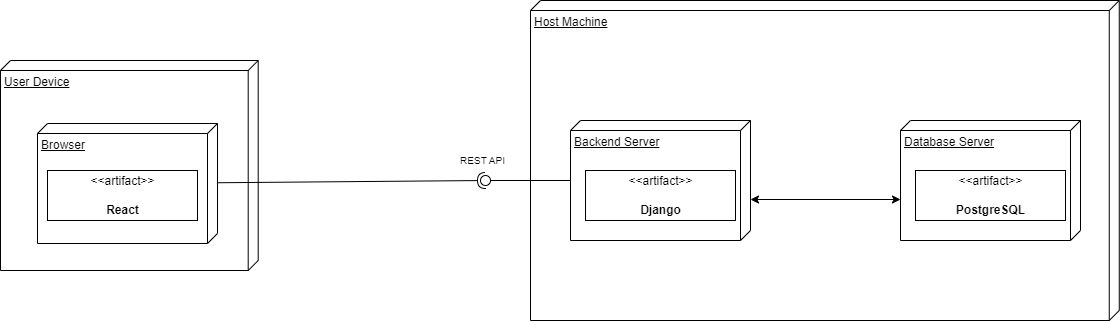

The diagram above was exported from draw.io. Its source (the exported page's mxGraphModel, read from the mxfile embedded in the PNG):
<mxGraphModel dx="1384" dy="772" grid="1" gridSize="10" guides="1" tooltips="1" connect="1" arrows="1" fold="1" page="1" pageScale="1" pageWidth="827" pageHeight="1169" math="0" shadow="0">
  <root>
    <mxCell id="0" />
    <mxCell id="1" parent="0" />
    <mxCell id="KXMMCeaO8x9PqELRkedT-1" value="User Device" style="verticalAlign=top;align=left;spacingTop=8;spacingLeft=2;spacingRight=12;shape=cube;size=10;direction=south;fontStyle=4;html=1;" parent="1" vertex="1">
      <mxGeometry x="230" y="170" width="257.69" height="210" as="geometry" />
    </mxCell>
    <mxCell id="KXMMCeaO8x9PqELRkedT-2" value="Browser" style="verticalAlign=top;align=left;spacingTop=8;spacingLeft=2;spacingRight=12;shape=cube;size=10;direction=south;fontStyle=4;html=1;" parent="1" vertex="1">
      <mxGeometry x="267" y="233" width="180" height="120" as="geometry" />
    </mxCell>
    <mxCell id="KXMMCeaO8x9PqELRkedT-3" value="Host Machine" style="verticalAlign=top;align=left;spacingTop=8;spacingLeft=2;spacingRight=12;shape=cube;size=10;direction=south;fontStyle=4;html=1;" parent="1" vertex="1">
      <mxGeometry x="760" y="110" width="588.76" height="320" as="geometry" />
    </mxCell>
    <mxCell id="KXMMCeaO8x9PqELRkedT-5" value="Database Server" style="verticalAlign=top;align=left;spacingTop=8;spacingLeft=2;spacingRight=12;shape=cube;size=10;direction=south;fontStyle=4;html=1;" parent="1" vertex="1">
      <mxGeometry x="1130" y="230" width="180" height="120" as="geometry" />
    </mxCell>
    <mxCell id="KXMMCeaO8x9PqELRkedT-7" value="&amp;lt;&amp;lt;artifact&amp;gt;&amp;gt;&lt;br&gt;&lt;br&gt;&lt;b&gt;PostgreSQL&lt;/b&gt;" style="html=1;align=center;verticalAlign=middle;dashed=0;" parent="1" vertex="1">
      <mxGeometry x="1145" y="280" width="150" height="50" as="geometry" />
    </mxCell>
    <mxCell id="KXMMCeaO8x9PqELRkedT-11" value="" style="rounded=0;orthogonalLoop=1;jettySize=auto;html=1;endArrow=none;endFill=0;sketch=0;sourcePerimeterSpacing=0;targetPerimeterSpacing=0;" parent="1" source="KXMMCeaO8x9PqELRkedT-16" target="KXMMCeaO8x9PqELRkedT-13" edge="1">
      <mxGeometry relative="1" as="geometry">
        <mxPoint x="651" y="487.5" as="sourcePoint" />
      </mxGeometry>
    </mxCell>
    <mxCell id="KXMMCeaO8x9PqELRkedT-12" value="" style="rounded=0;orthogonalLoop=1;jettySize=auto;html=1;endArrow=halfCircle;endFill=0;entryX=0.5;entryY=0.5;endSize=6;strokeWidth=1;sketch=0;" parent="1" source="KXMMCeaO8x9PqELRkedT-2" target="KXMMCeaO8x9PqELRkedT-13" edge="1">
      <mxGeometry relative="1" as="geometry">
        <mxPoint x="595" y="290" as="sourcePoint" />
      </mxGeometry>
    </mxCell>
    <mxCell id="KXMMCeaO8x9PqELRkedT-13" value="" style="ellipse;whiteSpace=wrap;html=1;align=center;aspect=fixed;resizable=0;points=[];outlineConnect=0;sketch=0;" parent="1" vertex="1">
      <mxGeometry x="710" y="285" width="10" height="10" as="geometry" />
    </mxCell>
    <mxCell id="KXMMCeaO8x9PqELRkedT-16" value="Backend Server" style="verticalAlign=top;align=left;spacingTop=8;spacingLeft=2;spacingRight=12;shape=cube;size=10;direction=south;fontStyle=4;html=1;" parent="1" vertex="1">
      <mxGeometry x="800" y="230" width="180" height="120" as="geometry" />
    </mxCell>
    <mxCell id="KXMMCeaO8x9PqELRkedT-17" value="&amp;lt;&amp;lt;artifact&amp;gt;&amp;gt;&lt;br&gt;&lt;br&gt;&lt;b&gt;Django&lt;/b&gt;" style="html=1;align=center;verticalAlign=middle;dashed=0;" parent="1" vertex="1">
      <mxGeometry x="815" y="280" width="150" height="50" as="geometry" />
    </mxCell>
    <mxCell id="KXMMCeaO8x9PqELRkedT-20" value="&lt;font style=&quot;font-size: 10px;&quot;&gt;REST API&lt;/font&gt;" style="text;html=1;align=center;verticalAlign=middle;resizable=0;points=[];autosize=1;strokeColor=none;fillColor=none;rotation=0;" parent="1" vertex="1">
      <mxGeometry x="677" y="255" width="70" height="30" as="geometry" />
    </mxCell>
    <mxCell id="KXMMCeaO8x9PqELRkedT-23" value="" style="endArrow=classic;startArrow=classic;html=1;rounded=0;fontSize=10;" parent="1" edge="1">
      <mxGeometry width="50" height="50" relative="1" as="geometry">
        <mxPoint x="980" y="309" as="sourcePoint" />
        <mxPoint x="1130" y="309" as="targetPoint" />
      </mxGeometry>
    </mxCell>
    <mxCell id="KXMMCeaO8x9PqELRkedT-24" value="&amp;lt;&amp;lt;artifact&amp;gt;&amp;gt;&lt;br&gt;&lt;br&gt;&lt;b&gt;React&lt;/b&gt;" style="html=1;align=center;verticalAlign=middle;dashed=0;" parent="1" vertex="1">
      <mxGeometry x="277" y="280" width="150" height="50" as="geometry" />
    </mxCell>
  </root>
</mxGraphModel>